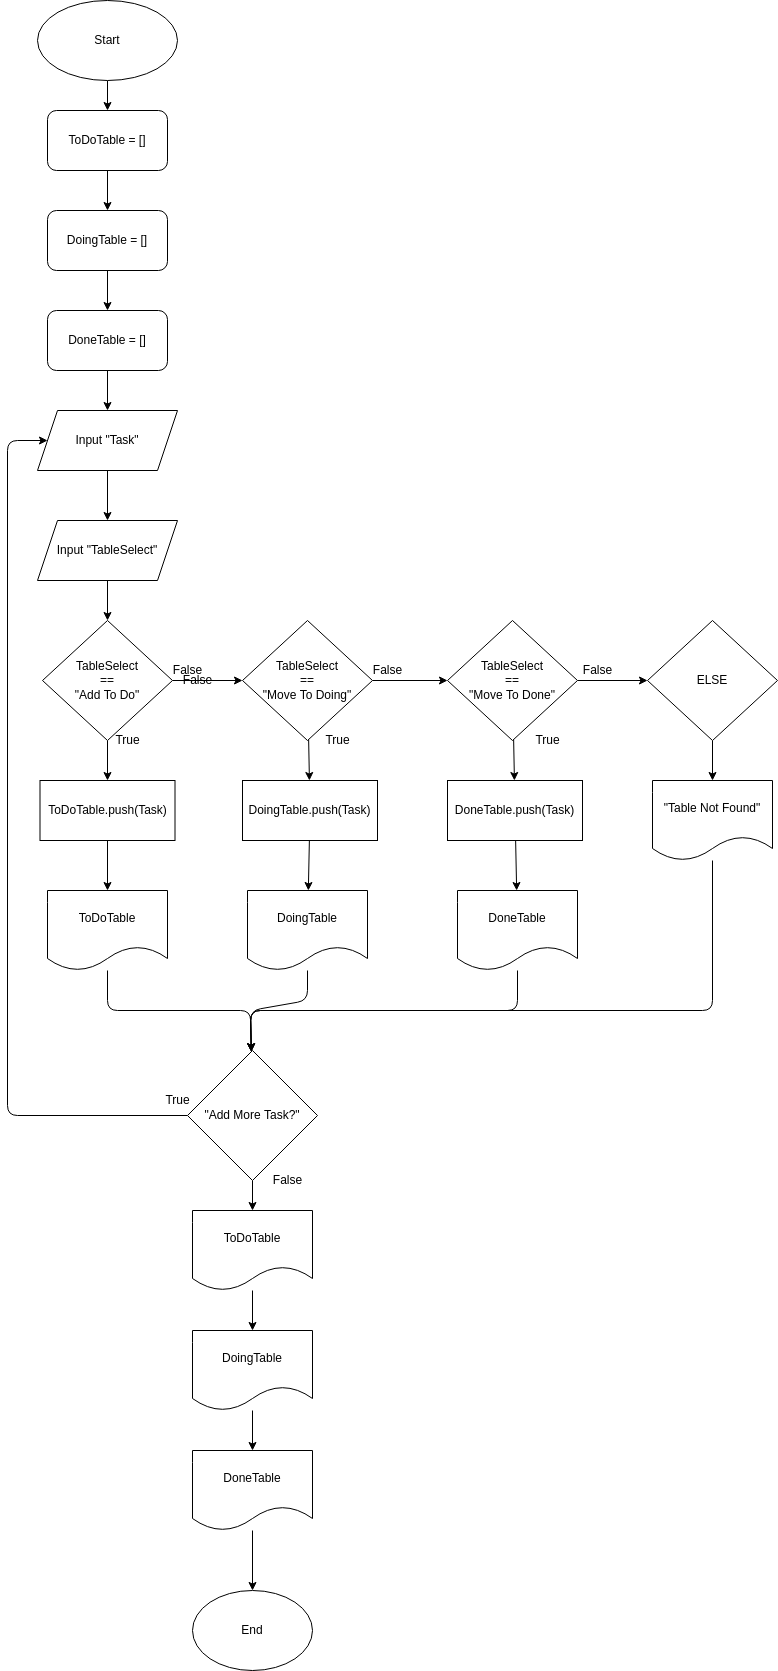

The diagram above was exported from draw.io. Its source (the exported page's mxGraphModel, read from the mxfile embedded in the PNG):
<mxGraphModel dx="1727" dy="1180" grid="1" gridSize="10" guides="1" tooltips="1" connect="1" arrows="1" fold="1" page="1" pageScale="1" pageWidth="850" pageHeight="1100" math="0" shadow="0">
  <root>
    <mxCell id="0" />
    <mxCell id="1" parent="0" />
    <mxCell id="18" style="edgeStyle=none;html=1;" edge="1" parent="1" source="2" target="15">
      <mxGeometry relative="1" as="geometry" />
    </mxCell>
    <mxCell id="2" value="Start" style="ellipse;whiteSpace=wrap;html=1;" vertex="1" parent="1">
      <mxGeometry x="70" y="200" width="140" height="80" as="geometry" />
    </mxCell>
    <mxCell id="11" style="edgeStyle=none;html=1;" edge="1" parent="1" source="3" target="4">
      <mxGeometry relative="1" as="geometry" />
    </mxCell>
    <mxCell id="3" value="Input &quot;Task&quot;" style="shape=parallelogram;perimeter=parallelogramPerimeter;whiteSpace=wrap;html=1;fixedSize=1;" vertex="1" parent="1">
      <mxGeometry x="70" y="610" width="140" height="60" as="geometry" />
    </mxCell>
    <mxCell id="12" style="edgeStyle=none;html=1;" edge="1" parent="1" source="4" target="5">
      <mxGeometry relative="1" as="geometry" />
    </mxCell>
    <mxCell id="4" value="Input &quot;TableSelect&quot;" style="shape=parallelogram;perimeter=parallelogramPerimeter;whiteSpace=wrap;html=1;fixedSize=1;" vertex="1" parent="1">
      <mxGeometry x="70" y="720" width="140" height="60" as="geometry" />
    </mxCell>
    <mxCell id="13" style="edgeStyle=none;html=1;" edge="1" parent="1" source="5" target="6">
      <mxGeometry relative="1" as="geometry" />
    </mxCell>
    <mxCell id="25" value="" style="edgeStyle=none;html=1;" edge="1" parent="1" source="5" target="22">
      <mxGeometry relative="1" as="geometry" />
    </mxCell>
    <mxCell id="5" value="TableSelect&lt;br&gt;==&lt;br&gt;&quot;Add To Do&quot;" style="rhombus;whiteSpace=wrap;html=1;" vertex="1" parent="1">
      <mxGeometry x="75" y="820" width="130" height="120" as="geometry" />
    </mxCell>
    <mxCell id="14" style="edgeStyle=none;html=1;" edge="1" parent="1" source="6" target="7">
      <mxGeometry relative="1" as="geometry" />
    </mxCell>
    <mxCell id="26" style="edgeStyle=none;html=1;" edge="1" parent="1" source="6" target="23">
      <mxGeometry relative="1" as="geometry" />
    </mxCell>
    <mxCell id="6" value="TableSelect&lt;br&gt;==&lt;br&gt;&quot;Move To Doing&quot;" style="rhombus;whiteSpace=wrap;html=1;" vertex="1" parent="1">
      <mxGeometry x="275" y="820" width="130" height="120" as="geometry" />
    </mxCell>
    <mxCell id="27" style="edgeStyle=none;html=1;" edge="1" parent="1" source="7" target="24">
      <mxGeometry relative="1" as="geometry" />
    </mxCell>
    <mxCell id="37" style="edgeStyle=none;html=1;" edge="1" parent="1" source="7" target="34">
      <mxGeometry relative="1" as="geometry" />
    </mxCell>
    <mxCell id="7" value="TableSelect&lt;br&gt;==&lt;br&gt;&quot;Move To Done&quot;" style="rhombus;whiteSpace=wrap;html=1;" vertex="1" parent="1">
      <mxGeometry x="480" y="820" width="130" height="120" as="geometry" />
    </mxCell>
    <mxCell id="19" style="edgeStyle=none;html=1;" edge="1" parent="1" source="15" target="16">
      <mxGeometry relative="1" as="geometry" />
    </mxCell>
    <mxCell id="15" value="ToDoTable = []" style="rounded=1;whiteSpace=wrap;html=1;" vertex="1" parent="1">
      <mxGeometry x="80" y="310" width="120" height="60" as="geometry" />
    </mxCell>
    <mxCell id="20" style="edgeStyle=none;html=1;" edge="1" parent="1" source="16" target="17">
      <mxGeometry relative="1" as="geometry" />
    </mxCell>
    <mxCell id="16" value="DoingTable = []" style="rounded=1;whiteSpace=wrap;html=1;" vertex="1" parent="1">
      <mxGeometry x="80" y="410" width="120" height="60" as="geometry" />
    </mxCell>
    <mxCell id="21" style="edgeStyle=none;html=1;" edge="1" parent="1" source="17" target="3">
      <mxGeometry relative="1" as="geometry" />
    </mxCell>
    <mxCell id="17" value="DoneTable = []" style="rounded=1;whiteSpace=wrap;html=1;" vertex="1" parent="1">
      <mxGeometry x="80" y="510" width="120" height="60" as="geometry" />
    </mxCell>
    <mxCell id="44" style="edgeStyle=none;html=1;" edge="1" parent="1" source="22" target="41">
      <mxGeometry relative="1" as="geometry" />
    </mxCell>
    <mxCell id="22" value="ToDoTable.push(Task)" style="rounded=0;whiteSpace=wrap;html=1;" vertex="1" parent="1">
      <mxGeometry x="72.5" y="980" width="135" height="60" as="geometry" />
    </mxCell>
    <mxCell id="45" style="edgeStyle=none;html=1;" edge="1" parent="1" source="23" target="43">
      <mxGeometry relative="1" as="geometry" />
    </mxCell>
    <mxCell id="23" value="DoingTable.push(Task)" style="rounded=0;whiteSpace=wrap;html=1;" vertex="1" parent="1">
      <mxGeometry x="275" y="980" width="135" height="60" as="geometry" />
    </mxCell>
    <mxCell id="46" style="edgeStyle=none;html=1;" edge="1" parent="1" source="24" target="42">
      <mxGeometry relative="1" as="geometry" />
    </mxCell>
    <mxCell id="24" value="DoneTable.push(Task)" style="rounded=0;whiteSpace=wrap;html=1;" vertex="1" parent="1">
      <mxGeometry x="480" y="980" width="135" height="60" as="geometry" />
    </mxCell>
    <mxCell id="28" value="False" style="text;html=1;align=center;verticalAlign=middle;resizable=0;points=[];autosize=1;strokeColor=none;fillColor=none;" vertex="1" parent="1">
      <mxGeometry x="200" y="860" width="40" height="20" as="geometry" />
    </mxCell>
    <mxCell id="29" value="False" style="text;html=1;align=center;verticalAlign=middle;resizable=0;points=[];autosize=1;strokeColor=none;fillColor=none;" vertex="1" parent="1">
      <mxGeometry x="400" y="860" width="40" height="20" as="geometry" />
    </mxCell>
    <mxCell id="30" value="True" style="text;html=1;align=center;verticalAlign=middle;resizable=0;points=[];autosize=1;strokeColor=none;fillColor=none;" vertex="1" parent="1">
      <mxGeometry x="140" y="930" width="40" height="20" as="geometry" />
    </mxCell>
    <mxCell id="31" value="True" style="text;html=1;align=center;verticalAlign=middle;resizable=0;points=[];autosize=1;strokeColor=none;fillColor=none;" vertex="1" parent="1">
      <mxGeometry x="350" y="930" width="40" height="20" as="geometry" />
    </mxCell>
    <mxCell id="32" value="True" style="text;html=1;align=center;verticalAlign=middle;resizable=0;points=[];autosize=1;strokeColor=none;fillColor=none;" vertex="1" parent="1">
      <mxGeometry x="560" y="930" width="40" height="20" as="geometry" />
    </mxCell>
    <mxCell id="40" style="edgeStyle=none;html=1;" edge="1" parent="1" source="34" target="39">
      <mxGeometry relative="1" as="geometry" />
    </mxCell>
    <mxCell id="34" value="ELSE" style="rhombus;whiteSpace=wrap;html=1;" vertex="1" parent="1">
      <mxGeometry x="680" y="820" width="130" height="120" as="geometry" />
    </mxCell>
    <mxCell id="38" value="False" style="text;html=1;align=center;verticalAlign=middle;resizable=0;points=[];autosize=1;strokeColor=none;fillColor=none;" vertex="1" parent="1">
      <mxGeometry x="610" y="860" width="40" height="20" as="geometry" />
    </mxCell>
    <mxCell id="51" style="edgeStyle=none;rounded=1;jumpStyle=none;html=1;" edge="1" parent="1" source="39" target="52">
      <mxGeometry relative="1" as="geometry">
        <mxPoint x="282.7142857142858" y="1250" as="targetPoint" />
        <Array as="points">
          <mxPoint x="745" y="1210" />
          <mxPoint x="283" y="1210" />
        </Array>
      </mxGeometry>
    </mxCell>
    <mxCell id="39" value="&quot;Table Not Found&quot;" style="shape=document;whiteSpace=wrap;html=1;boundedLbl=1;" vertex="1" parent="1">
      <mxGeometry x="685" y="980" width="120" height="80" as="geometry" />
    </mxCell>
    <mxCell id="48" style="edgeStyle=none;html=1;jumpStyle=none;rounded=1;" edge="1" parent="1" source="41" target="52">
      <mxGeometry relative="1" as="geometry">
        <mxPoint x="282.7142857142858" y="1250" as="targetPoint" />
        <Array as="points">
          <mxPoint x="140" y="1210" />
          <mxPoint x="283" y="1210" />
        </Array>
      </mxGeometry>
    </mxCell>
    <mxCell id="41" value="ToDoTable" style="shape=document;whiteSpace=wrap;html=1;boundedLbl=1;" vertex="1" parent="1">
      <mxGeometry x="80" y="1090" width="120" height="80" as="geometry" />
    </mxCell>
    <mxCell id="50" style="edgeStyle=none;html=1;jumpStyle=none;rounded=1;" edge="1" parent="1" source="42" target="52">
      <mxGeometry relative="1" as="geometry">
        <mxPoint x="282.7142857142858" y="1250" as="targetPoint" />
        <Array as="points">
          <mxPoint x="550" y="1210" />
          <mxPoint x="283" y="1210" />
        </Array>
      </mxGeometry>
    </mxCell>
    <mxCell id="42" value="DoneTable" style="shape=document;whiteSpace=wrap;html=1;boundedLbl=1;" vertex="1" parent="1">
      <mxGeometry x="490" y="1090" width="120" height="80" as="geometry" />
    </mxCell>
    <mxCell id="49" style="edgeStyle=none;html=1;jumpStyle=none;rounded=1;" edge="1" parent="1" source="43" target="52">
      <mxGeometry relative="1" as="geometry">
        <mxPoint x="282.7142857142858" y="1250" as="targetPoint" />
        <Array as="points">
          <mxPoint x="340" y="1200" />
          <mxPoint x="283" y="1210" />
        </Array>
      </mxGeometry>
    </mxCell>
    <mxCell id="43" value="DoingTable" style="shape=document;whiteSpace=wrap;html=1;boundedLbl=1;" vertex="1" parent="1">
      <mxGeometry x="280" y="1090" width="120" height="80" as="geometry" />
    </mxCell>
    <mxCell id="57" style="edgeStyle=none;rounded=1;jumpStyle=none;html=1;" edge="1" parent="1" source="52" target="3">
      <mxGeometry relative="1" as="geometry">
        <mxPoint x="60" y="620" as="targetPoint" />
        <Array as="points">
          <mxPoint x="40" y="1315" />
          <mxPoint x="40" y="640" />
        </Array>
      </mxGeometry>
    </mxCell>
    <mxCell id="61" style="edgeStyle=none;rounded=1;jumpStyle=none;html=1;" edge="1" parent="1" source="52" target="58">
      <mxGeometry relative="1" as="geometry" />
    </mxCell>
    <mxCell id="52" value="&lt;span&gt;&quot;Add More Task?&quot;&lt;/span&gt;" style="rhombus;whiteSpace=wrap;html=1;" vertex="1" parent="1">
      <mxGeometry x="220" y="1250" width="130" height="130" as="geometry" />
    </mxCell>
    <mxCell id="54" value="True" style="text;html=1;align=center;verticalAlign=middle;resizable=0;points=[];autosize=1;strokeColor=none;fillColor=none;" vertex="1" parent="1">
      <mxGeometry x="190" y="1290" width="40" height="20" as="geometry" />
    </mxCell>
    <mxCell id="55" value="False" style="text;html=1;align=center;verticalAlign=middle;resizable=0;points=[];autosize=1;strokeColor=none;fillColor=none;" vertex="1" parent="1">
      <mxGeometry x="210" y="870" width="40" height="20" as="geometry" />
    </mxCell>
    <mxCell id="56" value="False" style="text;html=1;align=center;verticalAlign=middle;resizable=0;points=[];autosize=1;strokeColor=none;fillColor=none;" vertex="1" parent="1">
      <mxGeometry x="300" y="1370" width="40" height="20" as="geometry" />
    </mxCell>
    <mxCell id="62" style="edgeStyle=none;rounded=1;jumpStyle=none;html=1;" edge="1" parent="1" source="58" target="59">
      <mxGeometry relative="1" as="geometry" />
    </mxCell>
    <mxCell id="58" value="ToDoTable" style="shape=document;whiteSpace=wrap;html=1;boundedLbl=1;" vertex="1" parent="1">
      <mxGeometry x="225" y="1410" width="120" height="80" as="geometry" />
    </mxCell>
    <mxCell id="63" style="edgeStyle=none;rounded=1;jumpStyle=none;html=1;" edge="1" parent="1" source="59" target="60">
      <mxGeometry relative="1" as="geometry" />
    </mxCell>
    <mxCell id="59" value="DoingTable" style="shape=document;whiteSpace=wrap;html=1;boundedLbl=1;" vertex="1" parent="1">
      <mxGeometry x="225" y="1530" width="120" height="80" as="geometry" />
    </mxCell>
    <mxCell id="65" style="edgeStyle=none;rounded=1;jumpStyle=none;html=1;" edge="1" parent="1" source="60" target="64">
      <mxGeometry relative="1" as="geometry" />
    </mxCell>
    <mxCell id="60" value="DoneTable" style="shape=document;whiteSpace=wrap;html=1;boundedLbl=1;" vertex="1" parent="1">
      <mxGeometry x="225" y="1650" width="120" height="80" as="geometry" />
    </mxCell>
    <mxCell id="64" value="End" style="ellipse;whiteSpace=wrap;html=1;" vertex="1" parent="1">
      <mxGeometry x="225" y="1790" width="120" height="80" as="geometry" />
    </mxCell>
  </root>
</mxGraphModel>